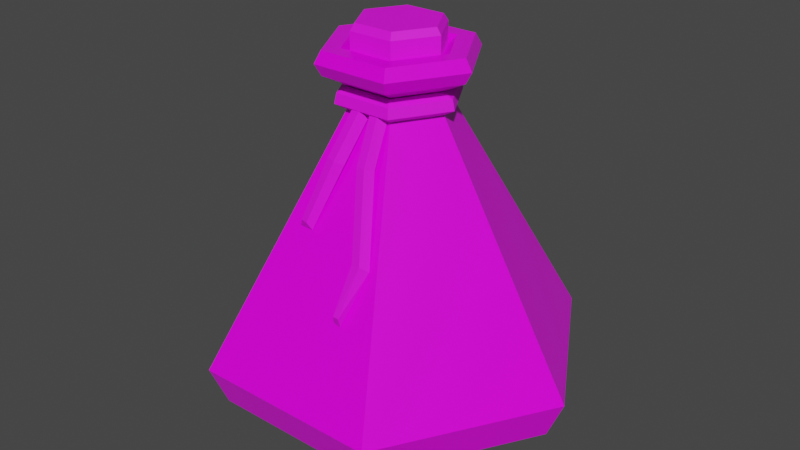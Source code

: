 # Source: Red_Potion_6_String_.blend  (saved by Blender 2.91.10; exported with 4.5.12 LTS)
import bpy
from mathutils import Matrix  # noqa: F401  (used for matrix-valued properties, if any)

bpy.ops.wm.read_factory_settings(use_empty=True)
scene = bpy.context.scene
scene.name = 'Scene'

# ---- collections
col_collection = bpy.data.collections.new('Collection'); scene.collection.children.link(col_collection)

# ---- images (referenced by path relative to the original .blend; pixels are not part of the script)
import os
ASSET_DIR = os.environ.get("B2B_ASSET_DIR", "")  # directory of the original .blend (textures are referenced by path, not embedded)
HERE = os.path.dirname(os.path.abspath(__file__))  # packed textures are extracted next to this script under _unpacked/

def load_image(name, relpath, width, height, colorspace="sRGB"):
    """Load a texture the original file referenced (path relative to the .blend, or extracted next to this script)."""
    p = next((c for c in (os.path.join(HERE, relpath), os.path.join(ASSET_DIR, relpath)) if relpath and os.path.exists(c)), "")
    if p:
        img = bpy.data.images.load(p, check_existing=True)
        img.name = name
    else:  # same state as the original file: an image datablock whose file is absent (Cycles renders it pink)
        img = bpy.data.images.new(name, width, height)
        img.source = "FILE"
        img.filepath = "//" + (relpath or name)
    img.colorspace_settings.name = colorspace
    return img
img_color_png_065 = load_image('Color.png.065', 'Color.png', 1024, 1024, 'sRGB')

# ---- materials (node trees are filled in below, after node groups)
mat_rhigh_065 = bpy.data.materials.new('RHIGH.065')
mat_rhigh_065.use_transparent_shadow = False
mat_rlow_065 = bpy.data.materials.new('RLOW.065')
mat_rlow_065.use_transparent_shadow = False

# ---- material node trees
mat_rhigh_065.use_nodes = True; mat_rhigh_065.node_tree.nodes.clear()
_N = mat_rhigh_065.node_tree.nodes; _L = mat_rhigh_065.node_tree.links
n0 = _N.new('ShaderNodeBsdfPrincipled'); n0.name = 'Principled BSDF'; n0.location = (10, 300)
n0.distribution = 'GGX'
n0.subsurface_method = 'BURLEY'
n0.inputs[2].default_value = 0.65
n0.inputs[3].default_value = 1.45
n0.inputs[27].default_value = (0.0, 0.0, 0.0, 1.0)
n0.inputs[28].default_value = 1.0
n1 = _N.new('ShaderNodeOutputMaterial'); n1.name = 'Material Output'; n1.location = (300, 300)
n2 = _N.new('ShaderNodeTexImage'); n2.name = 'Image Texture'; n2.location = (-280, 280)
n2.image = img_color_png_065
_L.new(n0.outputs[0], n1.inputs[0])
_L.new(n2.outputs[0], n0.inputs[0])
n1.is_active_output = True
mat_rlow_065.use_nodes = True; mat_rlow_065.node_tree.nodes.clear()
_N = mat_rlow_065.node_tree.nodes; _L = mat_rlow_065.node_tree.links
n0 = _N.new('ShaderNodeBsdfPrincipled'); n0.name = 'Principled BSDF'; n0.location = (10, 300)
n0.distribution = 'GGX'
n0.subsurface_method = 'BURLEY'
n0.inputs[2].default_value = 0.3
n0.inputs[3].default_value = 1.45
n0.inputs[27].default_value = (0.0, 0.0, 0.0, 1.0)
n0.inputs[28].default_value = 1.0
n1 = _N.new('ShaderNodeOutputMaterial'); n1.name = 'Material Output'; n1.location = (300, 300)
n2 = _N.new('ShaderNodeTexImage'); n2.name = 'Image Texture'; n2.location = (-280, 280)
n2.image = img_color_png_065
_L.new(n0.outputs[0], n1.inputs[0])
_L.new(n2.outputs[0], n0.inputs[0])
n1.is_active_output = True

# ---- world
world_world = bpy.data.worlds.new('World'); scene.world = world_world
world_world.use_nodes = True; world_world.node_tree.nodes.clear()
_N = world_world.node_tree.nodes; _L = world_world.node_tree.links
n0 = _N.new('ShaderNodeOutputWorld'); n0.name = 'World Output'; n0.location = (300, 300)
n1 = _N.new('ShaderNodeBackground'); n1.name = 'Background'; n1.location = (10, 300)
n1.inputs[0].default_value = (0.05088, 0.05088, 0.05088, 1.0)
_L.new(n1.outputs[0], n0.inputs[0])
n0.is_active_output = True
world_world.color = (0.05088, 0.05088, 0.05088)
world_world.use_sun_shadow = False
world_world.sun_shadow_jitter_overblur = 0.0

# ---- meshes
me_cylinder_076 = bpy.data.meshes.new('Cylinder.076')
me_cylinder_076.from_pydata([(-0.02178, 0.0008806, 0.1358), (-0.02419, 0.0008806, 0.1322), (-0.01096, -0.01786, 0.1358), (-0.01217, -0.01995, 0.1322), (0.01068, -0.01786, 0.1358), (0.01189, -0.01995, 0.1322), (0.02151, 0.0008806, 0.1358), (0.02392, 0.0008806, 0.1322), (0.01068, 0.01963, 0.1358), (0.01189, 0.02171, 0.1322), (-0.01096, 0.01963, 0.1358), (-0.01217, 0.02171, 0.1322), (-0.02419, 0.0008805, 0.1174), (-0.01217, -0.01995, 0.1174), (-0.01217, 0.02171, 0.1174), (0.01189, -0.01995, 0.1174), (0.02392, 0.0008806, 0.1174), (0.01189, 0.02171, 0.1174), (-0.0001379, -0.01995, 0.1174), (-0.0001379, 0.02171, 0.1174), (-0.05952, 0.00107, -0.07634), (-0.02983, 0.05249, -0.07634), (0.02955, 0.05249, -0.07634), (0.05924, 0.00107, -0.07634), (0.02955, -0.05035, -0.07634), (-0.1012, 0.00107, -0.03342), (-0.02983, -0.05035, -0.07634), (-0.05069, 0.08862, -0.03342), (0.05041, 0.08862, -0.03342), (-0.02086, 0.03694, 0.1186), (-0.02086, -0.03483, 0.1186), (0.101, 0.00107, -0.03342), (0.0413, 0.001056, 0.1186), (0.05041, -0.08648, -0.03342), (0.02058, -0.03483, 0.1186), (-0.05069, -0.08648, -0.03342), (0.02058, 0.03694, 0.1186), (-0.04632, -0.07892, -0.05409), (-0.04157, 0.001056, 0.1186), (0.04605, -0.07892, -0.05409), (-0.01913, -0.03184, 0.1247), (0.01886, -0.03184, 0.1247), (0.03785, 0.001056, 0.1247), (0.01886, 0.03396, 0.1247), (-0.01913, 0.03396, 0.1247), (-0.03813, 0.001056, 0.1247), (-0.03813, 0.001056, 0.1125), (-0.01913, 0.03396, 0.1125), (0.01886, 0.03396, 0.1125), (0.03785, 0.001056, 0.1125), (0.01886, -0.03184, 0.1125), (-0.01913, -0.03184, 0.1125), (-0.01219, -0.01982, 0.1057), (0.01191, -0.01982, 0.1057), (0.02397, 0.001056, 0.1057), (0.01191, 0.02193, 0.1057), (-0.01219, 0.02193, 0.1057), (-0.02424, 0.001056, 0.1057), (-0.0262, 0.00107, 0.09532), (-0.01317, 0.02364, 0.09532), (0.01289, 0.02364, 0.09532), (0.02593, 0.00107, 0.09532), (0.01289, -0.0215, 0.09532), (-0.01317, -0.0215, 0.09532), (-0.0145, -0.02382, 0.1247), (0.01422, -0.02382, 0.1247), (0.02858, 0.001056, 0.1247), (0.01422, 0.02593, 0.1247), (-0.0145, 0.02593, 0.1247), (-0.02886, 0.001056, 0.1247), (-0.01182, -0.01918, 0.1205), (0.01154, -0.01918, 0.1205), (0.02323, 0.001056, 0.1205), (0.01154, 0.02129, 0.1205), (-0.01182, 0.02129, 0.1205), (-0.0235, 0.001056, 0.1205), (0.09223, 0.00107, -0.05409), (0.04605, 0.08106, -0.05409), (-0.04632, 0.08106, -0.05409), (-0.09251, 0.00107, -0.05409), (-0.01316, -0.0215, 0.1061), (0.01289, -0.0215, 0.1061), (0.02591, 0.001055, 0.1061), (0.01289, 0.02361, 0.1061), (-0.01316, 0.02361, 0.1061), (-0.02619, 0.001055, 0.1061), (-0.02648, 0.00107, 0.0949), (-0.01331, 0.02389, 0.0949), (0.01303, 0.02389, 0.0949), (0.02621, 0.00107, 0.0949), (0.01303, -0.02175, 0.0949), (-0.01331, -0.02175, 0.0949), (-0.03131, 0.001054, 0.1036), (-0.03248, 0.001072, 0.09837), (-0.01631, 0.02908, 0.09837), (-0.01572, 0.02805, 0.1036), (0.01545, -0.02594, 0.1036), (0.03103, 0.001054, 0.1036), (-0.01572, -0.02594, 0.1036), (0.01545, 0.02805, 0.1036), (0.0322, 0.001072, 0.09837), (0.01603, 0.02908, 0.09837), (0.01603, -0.02693, 0.09837), (-0.01631, -0.02693, 0.09837), (-0.01311, -0.0341, 0.07589), (-0.008643, -0.02294, 0.09577), (0.001184, -0.0236, 0.09409), (-0.003338, -0.03488, 0.07398), (-0.005808, -0.02543, 0.0992), (-0.01093, -0.03796, 0.07663), (-0.001125, -0.0262, 0.09919), (-0.00645, -0.03923, 0.07573), (0.0043, -0.03509, 0.07522), (0.001787, -0.02312, 0.09497), (0.01168, -0.02184, 0.09561), (0.01422, -0.03395, 0.07563), (0.004159, -0.02497, 0.09908), (0.00714, -0.03822, 0.07707), (0.008773, -0.02481, 0.1002), (0.01187, -0.03859, 0.07728), (-0.02005, -0.04837, 0.04288), (-0.01217, -0.04857, 0.04258), (-0.01754, -0.04999, 0.04704), (-0.0138, -0.05084, 0.04682), (0.01626, -0.05311, 0.03487), (0.02618, -0.05197, 0.03528), (0.01864, -0.05555, 0.03797), (0.02336, -0.05591, 0.03818), (0.01515, -0.06474, 0.01024), (0.01963, -0.06514, 0.009575), (0.01674, -0.06682, 0.01513), (0.01989, -0.0669, 0.01497)], [], [(1, 3, 2, 0), (3, 5, 4, 2), (5, 7, 6, 4), (7, 9, 8, 6), (9, 11, 10, 8), (11, 1, 0, 10), (0, 2, 4, 6, 8, 10), (1, 12, 13, 3), (5, 15, 16, 7), (11, 14, 12, 1), (9, 17, 19, 14, 11), (7, 16, 17, 9), (3, 13, 18, 15, 5), (61, 31, 28, 60), (77, 28, 31, 76), (22, 77, 76, 23), (76, 31, 33, 39), (26, 37, 79, 20), (50, 49, 32, 34), (59, 27, 25, 58), (63, 35, 33, 62), (60, 28, 27, 59), (39, 33, 35, 37), (79, 25, 27, 78), (20, 21, 22, 23, 24, 26), (55, 56, 47, 48), (53, 54, 49, 50), (54, 55, 48, 49), (52, 53, 50, 51), (56, 57, 46, 47), (34, 32, 42, 41), (58, 25, 35, 63), (46, 51, 30, 38), (30, 34, 41, 40), (29, 38, 45, 44), (36, 29, 44, 43), (47, 46, 38, 29), (60, 59, 56, 55), (51, 50, 34, 30), (38, 30, 40, 45), (48, 47, 29, 36), (32, 36, 43, 42), (49, 48, 36, 32), (63, 62, 53, 52), (57, 52, 51, 46), (59, 58, 57, 56), (58, 63, 52, 57), (62, 61, 54, 53), (23, 76, 39, 24), (61, 60, 55, 54), (25, 27, 28, 31, 33, 35), (20, 79, 78, 21), (24, 39, 37, 26), (78, 27, 28, 77), (21, 78, 77, 22), (42, 43, 67, 66), (45, 40, 64, 69), (41, 42, 66, 65), (43, 44, 68, 67), (44, 45, 69, 68), (40, 41, 65, 64), (64, 65, 71, 70), (67, 68, 74, 73), (65, 66, 72, 71), (68, 69, 75, 74), (66, 67, 73, 72), (69, 64, 70, 75), (62, 33, 31, 61), (37, 35, 25, 79), (88, 83, 84, 87), (91, 80, 81, 90), (87, 84, 85, 86), (86, 85, 80, 91), (90, 81, 82, 89), (89, 82, 83, 88), (101, 94, 95, 99), (103, 102, 96, 98), (94, 93, 92, 95), (93, 103, 98, 92), (102, 100, 97, 96), (100, 101, 99, 97), (87, 86, 93, 94), (84, 83, 99, 95), (91, 90, 102, 103), (82, 81, 96, 97), (88, 87, 94, 101), (89, 88, 101, 100), (80, 85, 92, 98), (85, 84, 95, 92), (90, 89, 100, 102), (86, 91, 103, 93), (81, 80, 98, 96), (83, 82, 97, 99), (107, 104, 105, 106), (111, 110, 108, 109), (107, 106, 110, 111), (105, 104, 109, 108), (115, 112, 113, 114), (119, 118, 116, 117), (115, 114, 118, 119), (113, 112, 117, 116), (111, 109, 122, 123), (104, 107, 121, 120), (109, 104, 120, 122), (107, 111, 123, 121), (120, 121, 123, 122), (112, 115, 125, 124), (117, 112, 124, 126), (115, 119, 127, 125), (119, 117, 126, 127), (125, 127, 131, 129), (124, 125, 129, 128), (126, 124, 128, 130), (127, 126, 130, 131), (128, 129, 131, 130)])
me_cylinder_076.polygons.foreach_set('material_index', [0, 0, 0, 0, 0, 0, 0, 0, 0, 0, 0, 0, 0, 1, 1, 1, 1, 1, 1, 1, 1, 1, 1, 1, 1, 1, 1, 1, 1, 1, 1, 1, 1, 1, 1, 1, 1, 1, 1, 1, 1, 1, 1, 1, 1, 1, 1, 1, 1, 1, 1, 1, 1, 1, 1, 1, 1, 1, 1, 1, 1, 1, 1, 1, 1, 1, 1, 1, 1, 0, 0, 0, 0, 0, 0, 0, 0, 0, 0, 0, 0, 0, 0, 0, 0, 0, 0, 0, 0, 0, 0, 0, 0, 0, 0, 0, 0, 0, 0, 0, 0, 0, 0, 0, 0, 0, 0, 0, 0, 0, 0, 0, 0, 0, 0])
_uv = me_cylinder_076.uv_layers.new(name='UVMap')
_uv.uv.foreach_set('vector', [0.7297, 0.9885, 0.7296, 0.9885, 0.7296, 0.9885, 0.7297, 0.9885, 0.7296, 0.9885, 0.7296, 0.9885, 0.7296, 0.9885, 0.7296, 0.9885, 0.7296, 0.9885, 0.7295, 0.9885, 0.7295, 0.9885, 0.7296, 0.9885, 0.7295, 0.9885, 0.7294, 0.9885, 0.7294, 0.9885, 0.7295, 0.9885, 0.7294, 0.9885, 0.7294, 0.9885, 0.7294, 0.9885, 0.7294, 0.9885, 0.7294, 0.9885, 0.7293, 0.9885, 0.7293, 0.9885, 0.7294, 0.9885, 0.7296, 0.9885, 0.7297, 0.9884, 0.7297, 0.9884, 0.7296, 0.9883, 0.7295, 0.9884, 0.7295, 0.9884, 0.7297, 0.9885, 0.7297, 0.9886, 0.7296, 0.9886, 0.7296, 0.9885, 0.7296, 0.9885, 0.7296, 0.9886, 0.7295, 0.9886, 0.7295, 0.9885, 0.7294, 0.9885, 0.7294, 0.9886, 0.7293, 0.9886, 0.7293, 0.9885, 0.7294, 0.9885, 0.7294, 0.9886, 0.7294, 0.9886, 0.7294, 0.9886, 0.7294, 0.9885, 0.7295, 0.9885, 0.7295, 0.9886, 0.7294, 0.9886, 0.7294, 0.9885, 0.7296, 0.9885, 0.7296, 0.9886, 0.7296, 0.9886, 0.7296, 0.9886, 0.7296, 0.9885, 0.232, 0.9505, 0.232, 0.9505, 0.232, 0.9505, 0.232, 0.9505, 0.2298, 0.9502, 0.2298, 0.9502, 0.2303, 0.9504, 0.2303, 0.9504, 0.2298, 0.9502, 0.2298, 0.9502, 0.2303, 0.9504, 0.2303, 0.9504, 0.2303, 0.9504, 0.2303, 0.9504, 0.2307, 0.9502, 0.2307, 0.9502, 0.2307, 0.9497, 0.2307, 0.9497, 0.2303, 0.9494, 0.2303, 0.9494, 0.2313, 0.9482, 0.2309, 0.9482, 0.2309, 0.9482, 0.2313, 0.9482, 0.232, 0.9505, 0.232, 0.9505, 0.232, 0.9505, 0.232, 0.9505, 0.232, 0.9505, 0.232, 0.9505, 0.232, 0.9505, 0.232, 0.9505, 0.232, 0.9505, 0.232, 0.9505, 0.232, 0.9505, 0.232, 0.9505, 0.2307, 0.9502, 0.2307, 0.9502, 0.2307, 0.9497, 0.2307, 0.9497, 0.2303, 0.9494, 0.2303, 0.9494, 0.2298, 0.9497, 0.2298, 0.9497, 0.2303, 0.9494, 0.2298, 0.9497, 0.2298, 0.9502, 0.2303, 0.9504, 0.2307, 0.9502, 0.2307, 0.9497, 0.2305, 0.9482, 0.2301, 0.9482, 0.2301, 0.9482, 0.2305, 0.9482, 0.2313, 0.9482, 0.2309, 0.9482, 0.2309, 0.9482, 0.2313, 0.9482, 0.2309, 0.9482, 0.2305, 0.9482, 0.2305, 0.9482, 0.2309, 0.9482, 0.2316, 0.9482, 0.2313, 0.9482, 0.2313, 0.9482, 0.2316, 0.9482, 0.2301, 0.9482, 0.2297, 0.9482, 0.2297, 0.9482, 0.2301, 0.9482, 0.2313, 0.9482, 0.2309, 0.9482, 0.2309, 0.9482, 0.2313, 0.9482, 0.232, 0.9505, 0.232, 0.9505, 0.232, 0.9505, 0.232, 0.9505, 0.232, 0.9482, 0.2316, 0.9482, 0.2316, 0.9482, 0.232, 0.9482, 0.2316, 0.9482, 0.2313, 0.9482, 0.2313, 0.9482, 0.2316, 0.9482, 0.2301, 0.9482, 0.2297, 0.9482, 0.2297, 0.9482, 0.2301, 0.9482, 0.2305, 0.9482, 0.2301, 0.9482, 0.2301, 0.9482, 0.2305, 0.9482, 0.2301, 0.9482, 0.2297, 0.9482, 0.2297, 0.9482, 0.2301, 0.9482, 0.2305, 0.9482, 0.2301, 0.9482, 0.2301, 0.9482, 0.2305, 0.9482, 0.2316, 0.9482, 0.2313, 0.9482, 0.2313, 0.9482, 0.2316, 0.9482, 0.232, 0.9482, 0.2316, 0.9482, 0.2316, 0.9482, 0.232, 0.9482, 0.2305, 0.9482, 0.2301, 0.9482, 0.2301, 0.9482, 0.2305, 0.9482, 0.2309, 0.9482, 0.2305, 0.9482, 0.2305, 0.9482, 0.2309, 0.9482, 0.2309, 0.9482, 0.2305, 0.9482, 0.2305, 0.9482, 0.2309, 0.9482, 0.2316, 0.9482, 0.2313, 0.9482, 0.2313, 0.9482, 0.2316, 0.9482, 0.232, 0.9482, 0.2316, 0.9482, 0.2316, 0.9482, 0.232, 0.9482, 0.2301, 0.9482, 0.2297, 0.9482, 0.2297, 0.9482, 0.2301, 0.9482, 0.232, 0.9482, 0.2316, 0.9482, 0.2316, 0.9482, 0.232, 0.9482, 0.2313, 0.9482, 0.2309, 0.9482, 0.2309, 0.9482, 0.2313, 0.9482, 0.2303, 0.9504, 0.2303, 0.9504, 0.2307, 0.9502, 0.2307, 0.9502, 0.2309, 0.9482, 0.2305, 0.9482, 0.2305, 0.9482, 0.2309, 0.9482, 0.2303, 0.9494, 0.2298, 0.9497, 0.2298, 0.9502, 0.2303, 0.9504, 0.2307, 0.9502, 0.2307, 0.9497, 0.2303, 0.9494, 0.2303, 0.9494, 0.2298, 0.9497, 0.2298, 0.9497, 0.2307, 0.9502, 0.2307, 0.9502, 0.2307, 0.9497, 0.2307, 0.9497, 0.2298, 0.9497, 0.2298, 0.9497, 0.2298, 0.9502, 0.2298, 0.9502, 0.2298, 0.9497, 0.2298, 0.9497, 0.2298, 0.9502, 0.2298, 0.9502, 0.2309, 0.9482, 0.2305, 0.9482, 0.2305, 0.9482, 0.2309, 0.9482, 0.232, 0.9482, 0.2316, 0.9482, 0.2316, 0.9482, 0.232, 0.9482, 0.2313, 0.9482, 0.2309, 0.9482, 0.2309, 0.9482, 0.2313, 0.9482, 0.2305, 0.9482, 0.2301, 0.9482, 0.2301, 0.9482, 0.2305, 0.9482, 0.2301, 0.9482, 0.2297, 0.9482, 0.2297, 0.9482, 0.2301, 0.9482, 0.2316, 0.9482, 0.2313, 0.9482, 0.2313, 0.9482, 0.2316, 0.9482, 0.2316, 0.9482, 0.2313, 0.9482, 0.2313, 0.9482, 0.2316, 0.9482, 0.2305, 0.9482, 0.2301, 0.9482, 0.2301, 0.9482, 0.2305, 0.9482, 0.2313, 0.9482, 0.2309, 0.9482, 0.2309, 0.9482, 0.2313, 0.9482, 0.2301, 0.9482, 0.2297, 0.9482, 0.2297, 0.9482, 0.2301, 0.9482, 0.2309, 0.9482, 0.2305, 0.9482, 0.2305, 0.9482, 0.2309, 0.9482, 0.232, 0.9482, 0.2316, 0.9482, 0.2316, 0.9482, 0.232, 0.9482, 0.232, 0.9505, 0.232, 0.9505, 0.232, 0.9505, 0.232, 0.9505, 0.2307, 0.9497, 0.2307, 0.9497, 0.2303, 0.9494, 0.2303, 0.9494, 0.7278, 0.956, 0.7278, 0.956, 0.7282, 0.956, 0.7282, 0.956, 0.7269, 0.956, 0.7269, 0.956, 0.7272, 0.956, 0.7272, 0.956, 0.7282, 0.956, 0.7282, 0.956, 0.7285, 0.956, 0.7285, 0.956, 0.7266, 0.956, 0.7266, 0.956, 0.7269, 0.956, 0.7269, 0.956, 0.7272, 0.956, 0.7272, 0.956, 0.7275, 0.956, 0.7275, 0.956, 0.7275, 0.956, 0.7275, 0.956, 0.7278, 0.956, 0.7278, 0.956, 0.7278, 0.956, 0.7282, 0.956, 0.7282, 0.956, 0.7278, 0.956, 0.7269, 0.956, 0.7272, 0.956, 0.7272, 0.956, 0.7269, 0.956, 0.7282, 0.956, 0.7285, 0.956, 0.7285, 0.956, 0.7282, 0.956, 0.7266, 0.956, 0.7269, 0.956, 0.7269, 0.956, 0.7266, 0.956, 0.7272, 0.956, 0.7275, 0.956, 0.7275, 0.956, 0.7272, 0.956, 0.7275, 0.956, 0.7278, 0.956, 0.7278, 0.956, 0.7275, 0.956, 0.7282, 0.956, 0.7285, 0.956, 0.7285, 0.956, 0.7282, 0.956, 0.7282, 0.956, 0.7278, 0.956, 0.7278, 0.956, 0.7282, 0.956, 0.7269, 0.956, 0.7272, 0.956, 0.7272, 0.956, 0.7269, 0.956, 0.7275, 0.956, 0.7272, 0.956, 0.7272, 0.956, 0.7275, 0.956, 0.7278, 0.956, 0.7282, 0.956, 0.7282, 0.956, 0.7278, 0.956, 0.7275, 0.956, 0.7278, 0.956, 0.7278, 0.956, 0.7275, 0.956, 0.7269, 0.956, 0.7266, 0.956, 0.7266, 0.956, 0.7269, 0.956, 0.7285, 0.956, 0.7282, 0.956, 0.7282, 0.956, 0.7285, 0.956, 0.7272, 0.956, 0.7275, 0.956, 0.7275, 0.956, 0.7272, 0.956, 0.7266, 0.956, 0.7269, 0.956, 0.7269, 0.956, 0.7266, 0.956, 0.7272, 0.956, 0.7269, 0.956, 0.7269, 0.956, 0.7272, 0.956, 0.7278, 0.956, 0.7275, 0.956, 0.7275, 0.956, 0.7278, 0.956, 0.7269, 0.956, 0.7269, 0.956, 0.7272, 0.956, 0.7272, 0.956, 0.7269, 0.956, 0.7272, 0.956, 0.7272, 0.956, 0.7269, 0.956, 0.7269, 0.956, 0.7272, 0.956, 0.7272, 0.956, 0.7269, 0.956, 0.7272, 0.956, 0.7269, 0.956, 0.7269, 0.956, 0.7272, 0.956, 0.7269, 0.956, 0.7269, 0.956, 0.7272, 0.956, 0.7272, 0.956, 0.7269, 0.956, 0.7272, 0.956, 0.7272, 0.956, 0.7269, 0.956, 0.7269, 0.956, 0.7272, 0.956, 0.7272, 0.956, 0.7269, 0.956, 0.7272, 0.956, 0.7269, 0.956, 0.7269, 0.956, 0.7272, 0.956, 0.7269, 0.956, 0.7269, 0.956, 0.7269, 0.956, 0.7269, 0.956, 0.7269, 0.956, 0.7269, 0.956, 0.7269, 0.956, 0.7269, 0.956, 0.7269, 0.956, 0.7269, 0.956, 0.7269, 0.956, 0.7269, 0.956, 0.7269, 0.956, 0.7269, 0.956, 0.7269, 0.956, 0.7269, 0.956, 0.7269, 0.956, 0.7269, 0.956, 0.7269, 0.956, 0.7269, 0.956, 0.7269, 0.956, 0.7269, 0.956, 0.7269, 0.956, 0.7269, 0.956, 0.7269, 0.956, 0.7269, 0.956, 0.7269, 0.956, 0.7269, 0.956, 0.7269, 0.956, 0.7269, 0.956, 0.7269, 0.956, 0.7269, 0.956, 0.7269, 0.956, 0.7269, 0.956, 0.7269, 0.956, 0.7269, 0.956, 0.7269, 0.956, 0.7269, 0.956, 0.7269, 0.956, 0.7269, 0.956, 0.7269, 0.956, 0.7269, 0.956, 0.7269, 0.956, 0.7269, 0.956, 0.7269, 0.956, 0.7269, 0.956, 0.7269, 0.956, 0.7269, 0.956, 0.7269, 0.956, 0.7269, 0.956, 0.7269, 0.956, 0.7269, 0.956, 0.7269, 0.956, 0.7269, 0.956, 0.7269, 0.956, 0.7269, 0.956])
me_cylinder_076.materials.append(mat_rhigh_065)
me_cylinder_076.materials.append(mat_rlow_065)
me_cylinder_076.use_remesh_fix_poles = True
me_cylinder_076.use_remesh_preserve_attributes = False
me_cylinder_076.use_mirror_vertex_groups = False
me_cylinder_076.update()

# ---- objects
ob_red_potion_6_string = bpy.data.objects.new('Red_Potion_6(String)', me_cylinder_076)

# ---- transforms, parenting, visibility, modifiers, constraints
ob_red_potion_6_string.location = (0.0, 0.0, 0.0)
ob_red_potion_6_string.lineart.crease_threshold = 0.0

# ---- collection membership
col_collection.objects.link(ob_red_potion_6_string)

# ---- scene / render settings (as saved in the file)
scene.frame_start = 1; scene.frame_end = 250; scene.frame_set(1)
scene.render.engine = 'BLENDER_EEVEE_NEXT'
scene.cycles.use_denoising = False
scene.cycles.samples = 128
scene.cycles.sampling_pattern = 'TABULATED_SOBOL'
scene.cycles.use_adaptive_sampling = False
scene.cycles.use_light_tree = False
scene.view_settings.view_transform = 'Filmic'
bpy.context.view_layer.update()

# ---- added for rendering (the .blend has no active camera and no usable light): camera, sun
cam_auto = bpy.data.cameras.new('AutoCamera')
cam_auto.lens = 50.0
cam_auto.sensor_width = 36.0
cam_auto.clip_end = 1000.0
ob_auto_camera = bpy.data.objects.new('AutoCamera', cam_auto)
scene.collection.objects.link(ob_auto_camera)
ob_auto_camera.location = (0.315708, -0.377945, 0.282396)
ob_auto_camera.rotation_euler = (1.09748, -7.21219e-08, 0.694738)
scene.camera = ob_auto_camera
light_auto_sun = bpy.data.lights.new('AutoSun', 'SUN')
light_auto_sun.energy = 3.0
light_auto_sun.angle = 0.0523599
ob_auto_sun = bpy.data.objects.new('AutoSun', light_auto_sun)
scene.collection.objects.link(ob_auto_sun)
ob_auto_sun.rotation_euler = (0.872665, 0.174533, 0.523599)
bpy.context.view_layer.update()
